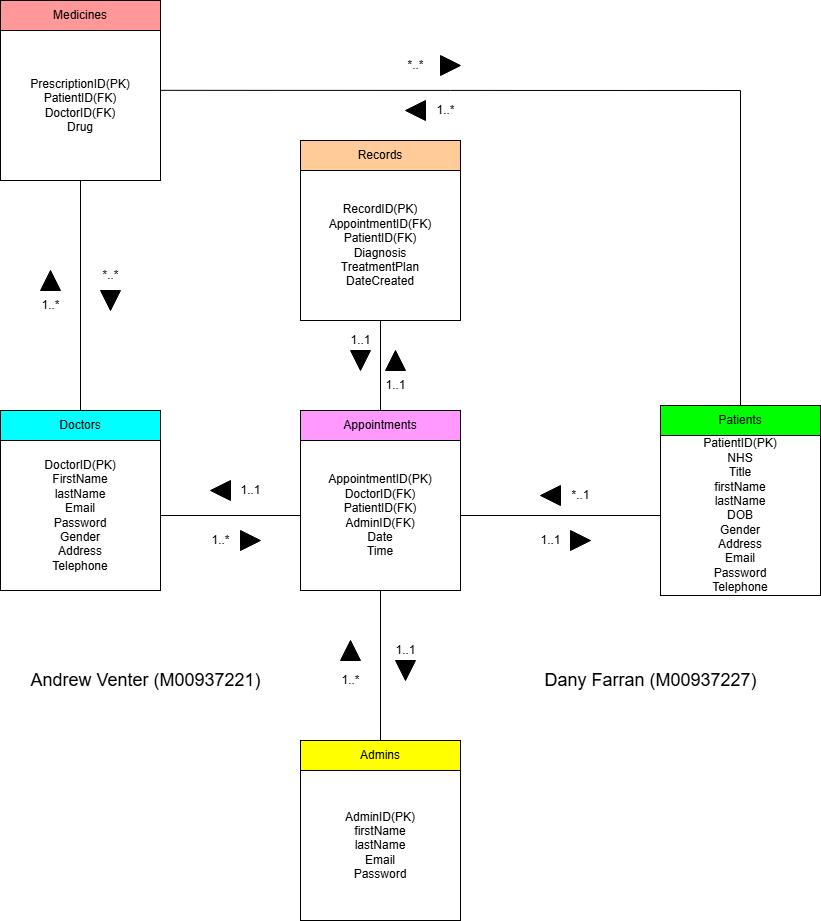

The diagram above was exported from draw.io. Its source (the exported page's mxGraphModel, read from the mxfile embedded in the PNG):
<mxGraphModel dx="1664" dy="1850" grid="1" gridSize="10" guides="1" tooltips="1" connect="1" arrows="1" fold="1" page="1" pageScale="1" pageWidth="850" pageHeight="1100" math="0" shadow="0">
  <root>
    <mxCell id="0" />
    <mxCell id="1" parent="0" />
    <mxCell id="mzXLb7q4WHr_B1dG7XB1-1" value="AdminID(PK)&lt;div&gt;firstName&lt;/div&gt;&lt;div&gt;lastName&lt;/div&gt;&lt;div&gt;Email&lt;/div&gt;&lt;div&gt;Password&lt;/div&gt;" style="rounded=0;whiteSpace=wrap;html=1;" parent="1" vertex="1">
      <mxGeometry x="310" y="680" width="160" height="150" as="geometry" />
    </mxCell>
    <mxCell id="mzXLb7q4WHr_B1dG7XB1-2" value="Doctors" style="rounded=0;whiteSpace=wrap;html=1;fillColor=#00FFFF;" parent="1" vertex="1">
      <mxGeometry x="10" y="320" width="160" height="30" as="geometry" />
    </mxCell>
    <mxCell id="mzXLb7q4WHr_B1dG7XB1-3" value="Patients" style="rounded=0;whiteSpace=wrap;html=1;fillColor=#00FF00;" parent="1" vertex="1">
      <mxGeometry x="670" y="315" width="160" height="30" as="geometry" />
    </mxCell>
    <mxCell id="mzXLb7q4WHr_B1dG7XB1-4" value="Admins" style="rounded=0;whiteSpace=wrap;html=1;fillColor=#FFFF00;" parent="1" vertex="1">
      <mxGeometry x="310" y="650" width="160" height="30" as="geometry" />
    </mxCell>
    <mxCell id="mzXLb7q4WHr_B1dG7XB1-5" value="DoctorID(PK)&lt;div&gt;FirstName&lt;/div&gt;&lt;div&gt;lastName&lt;/div&gt;&lt;div&gt;Email&lt;/div&gt;&lt;div&gt;Password&lt;/div&gt;&lt;div&gt;Gender&lt;/div&gt;&lt;div&gt;Address&lt;/div&gt;&lt;div&gt;Telephone&lt;/div&gt;" style="rounded=0;whiteSpace=wrap;html=1;" parent="1" vertex="1">
      <mxGeometry x="10" y="350" width="160" height="150" as="geometry" />
    </mxCell>
    <mxCell id="mzXLb7q4WHr_B1dG7XB1-6" value="PatientID(PK)&lt;div&gt;NHS&lt;/div&gt;&lt;div&gt;Title&lt;/div&gt;&lt;div&gt;firstName&lt;/div&gt;&lt;div&gt;lastName&lt;/div&gt;&lt;div&gt;DOB&lt;/div&gt;&lt;div&gt;Gender&lt;/div&gt;&lt;div&gt;Address&lt;/div&gt;&lt;div&gt;Email&lt;/div&gt;&lt;div&gt;Password&lt;/div&gt;&lt;div&gt;Telephone&lt;/div&gt;" style="rounded=0;whiteSpace=wrap;html=1;" parent="1" vertex="1">
      <mxGeometry x="670" y="345" width="160" height="160" as="geometry" />
    </mxCell>
    <mxCell id="4oZyNdIZ8Q0G7jfwlS6x-1" value="" style="edgeStyle=orthogonalEdgeStyle;rounded=0;orthogonalLoop=1;jettySize=auto;html=1;" parent="1" source="mzXLb7q4WHr_B1dG7XB1-7" target="mzXLb7q4WHr_B1dG7XB1-10" edge="1">
      <mxGeometry relative="1" as="geometry" />
    </mxCell>
    <mxCell id="mzXLb7q4WHr_B1dG7XB1-7" value="Medicines" style="rounded=0;whiteSpace=wrap;html=1;fillColor=#FF9999;" parent="1" vertex="1">
      <mxGeometry x="10" y="-90" width="160" height="30" as="geometry" />
    </mxCell>
    <mxCell id="mzXLb7q4WHr_B1dG7XB1-8" value="Appointments" style="rounded=0;whiteSpace=wrap;html=1;fillColor=#FF99FF;" parent="1" vertex="1">
      <mxGeometry x="310" y="320" width="160" height="30" as="geometry" />
    </mxCell>
    <mxCell id="mzXLb7q4WHr_B1dG7XB1-10" value="PrescriptionID(PK)&lt;div&gt;PatientID(FK)&lt;/div&gt;&lt;div&gt;DoctorID(FK)&lt;/div&gt;&lt;div&gt;Drug&lt;/div&gt;" style="rounded=0;whiteSpace=wrap;html=1;" parent="1" vertex="1">
      <mxGeometry x="10" y="-60" width="160" height="150" as="geometry" />
    </mxCell>
    <mxCell id="mzXLb7q4WHr_B1dG7XB1-11" value="AppointmentID(PK)&lt;div&gt;DoctorID(FK)&lt;/div&gt;&lt;div&gt;PatientID(FK)&lt;/div&gt;&lt;div&gt;AdminID(FK)&lt;/div&gt;&lt;div&gt;Date&lt;/div&gt;&lt;div&gt;Time&lt;/div&gt;" style="rounded=0;whiteSpace=wrap;html=1;" parent="1" vertex="1">
      <mxGeometry x="310" y="350" width="160" height="150" as="geometry" />
    </mxCell>
    <mxCell id="mzXLb7q4WHr_B1dG7XB1-14" value="" style="endArrow=none;html=1;rounded=0;exitX=0;exitY=0.5;exitDx=0;exitDy=0;entryX=1;entryY=0.5;entryDx=0;entryDy=0;" parent="1" source="mzXLb7q4WHr_B1dG7XB1-11" target="mzXLb7q4WHr_B1dG7XB1-5" edge="1">
      <mxGeometry width="50" height="50" relative="1" as="geometry">
        <mxPoint x="340" y="370" as="sourcePoint" />
        <mxPoint x="390" y="320" as="targetPoint" />
      </mxGeometry>
    </mxCell>
    <mxCell id="mzXLb7q4WHr_B1dG7XB1-15" value="" style="endArrow=none;html=1;rounded=0;entryX=0;entryY=0.5;entryDx=0;entryDy=0;exitX=1;exitY=0.5;exitDx=0;exitDy=0;" parent="1" source="mzXLb7q4WHr_B1dG7XB1-11" target="mzXLb7q4WHr_B1dG7XB1-6" edge="1">
      <mxGeometry width="50" height="50" relative="1" as="geometry">
        <mxPoint x="470" y="460" as="sourcePoint" />
        <mxPoint x="650" y="380" as="targetPoint" />
        <Array as="points" />
      </mxGeometry>
    </mxCell>
    <mxCell id="mzXLb7q4WHr_B1dG7XB1-18" value="" style="endArrow=none;html=1;rounded=0;entryX=0.5;entryY=1;entryDx=0;entryDy=0;" parent="1" target="mzXLb7q4WHr_B1dG7XB1-11" edge="1">
      <mxGeometry width="50" height="50" relative="1" as="geometry">
        <mxPoint x="390" y="650" as="sourcePoint" />
        <mxPoint x="270" y="410" as="targetPoint" />
      </mxGeometry>
    </mxCell>
    <mxCell id="mzXLb7q4WHr_B1dG7XB1-19" value="" style="endArrow=none;html=1;rounded=0;exitX=0.5;exitY=0;exitDx=0;exitDy=0;entryX=0.5;entryY=1;entryDx=0;entryDy=0;" parent="1" source="mzXLb7q4WHr_B1dG7XB1-2" target="mzXLb7q4WHr_B1dG7XB1-10" edge="1">
      <mxGeometry width="50" height="50" relative="1" as="geometry">
        <mxPoint x="350" y="160" as="sourcePoint" />
        <mxPoint x="400" y="110" as="targetPoint" />
      </mxGeometry>
    </mxCell>
    <mxCell id="mzXLb7q4WHr_B1dG7XB1-22" value="*..*" style="text;html=1;align=center;verticalAlign=middle;resizable=0;points=[];autosize=1;strokeColor=none;fillColor=none;" parent="1" vertex="1">
      <mxGeometry x="100" y="170" width="40" height="30" as="geometry" />
    </mxCell>
    <mxCell id="mzXLb7q4WHr_B1dG7XB1-23" value="1..*" style="text;html=1;align=center;verticalAlign=middle;resizable=0;points=[];autosize=1;strokeColor=none;fillColor=none;" parent="1" vertex="1">
      <mxGeometry x="435" y="5" width="40" height="30" as="geometry" />
    </mxCell>
    <mxCell id="mzXLb7q4WHr_B1dG7XB1-24" value="" style="triangle;whiteSpace=wrap;html=1;fillColor=#000000;direction=south;" parent="1" vertex="1">
      <mxGeometry x="110" y="200" width="20" height="20" as="geometry" />
    </mxCell>
    <mxCell id="mzXLb7q4WHr_B1dG7XB1-25" value="" style="triangle;whiteSpace=wrap;html=1;fillColor=#000000;rotation=-90;direction=north;" parent="1" vertex="1">
      <mxGeometry x="415" y="10" width="20" height="20" as="geometry" />
    </mxCell>
    <mxCell id="mzXLb7q4WHr_B1dG7XB1-28" value="*..1" style="text;html=1;align=center;verticalAlign=middle;resizable=0;points=[];autosize=1;strokeColor=none;fillColor=none;" parent="1" vertex="1">
      <mxGeometry x="570" y="390" width="40" height="30" as="geometry" />
    </mxCell>
    <mxCell id="mzXLb7q4WHr_B1dG7XB1-29" value="" style="triangle;whiteSpace=wrap;html=1;fillColor=#000000;rotation=90;direction=south;" parent="1" vertex="1">
      <mxGeometry x="550" y="395" width="20" height="20" as="geometry" />
    </mxCell>
    <mxCell id="mzXLb7q4WHr_B1dG7XB1-30" value="1..1" style="text;html=1;align=center;verticalAlign=middle;resizable=0;points=[];autosize=1;strokeColor=none;fillColor=none;" parent="1" vertex="1">
      <mxGeometry x="540" y="435" width="40" height="30" as="geometry" />
    </mxCell>
    <mxCell id="mzXLb7q4WHr_B1dG7XB1-31" value="" style="triangle;whiteSpace=wrap;html=1;fillColor=#000000;" parent="1" vertex="1">
      <mxGeometry x="580" y="440" width="20" height="20" as="geometry" />
    </mxCell>
    <mxCell id="mzXLb7q4WHr_B1dG7XB1-34" value="1..*" style="text;html=1;align=center;verticalAlign=middle;resizable=0;points=[];autosize=1;strokeColor=none;fillColor=none;" parent="1" vertex="1">
      <mxGeometry x="340" y="575" width="40" height="30" as="geometry" />
    </mxCell>
    <mxCell id="mzXLb7q4WHr_B1dG7XB1-35" value="" style="triangle;whiteSpace=wrap;html=1;fillColor=#000000;direction=north;" parent="1" vertex="1">
      <mxGeometry x="350" y="550" width="20" height="20" as="geometry" />
    </mxCell>
    <mxCell id="mzXLb7q4WHr_B1dG7XB1-36" value="1..1" style="text;html=1;align=center;verticalAlign=middle;resizable=0;points=[];autosize=1;strokeColor=none;fillColor=none;" parent="1" vertex="1">
      <mxGeometry x="395" y="545" width="40" height="30" as="geometry" />
    </mxCell>
    <mxCell id="mzXLb7q4WHr_B1dG7XB1-37" value="" style="triangle;whiteSpace=wrap;html=1;fillColor=#000000;rotation=-180;direction=north;" parent="1" vertex="1">
      <mxGeometry x="405" y="570" width="20" height="20" as="geometry" />
    </mxCell>
    <mxCell id="mzXLb7q4WHr_B1dG7XB1-38" value="1..1" style="text;html=1;align=center;verticalAlign=middle;resizable=0;points=[];autosize=1;strokeColor=none;fillColor=none;" parent="1" vertex="1">
      <mxGeometry x="240" y="385" width="40" height="30" as="geometry" />
    </mxCell>
    <mxCell id="mzXLb7q4WHr_B1dG7XB1-39" value="1..*" style="text;html=1;align=center;verticalAlign=middle;resizable=0;points=[];autosize=1;strokeColor=none;fillColor=none;" parent="1" vertex="1">
      <mxGeometry x="210" y="435" width="40" height="30" as="geometry" />
    </mxCell>
    <mxCell id="mzXLb7q4WHr_B1dG7XB1-40" value="" style="triangle;whiteSpace=wrap;html=1;fillColor=#000000;rotation=-90;direction=north;" parent="1" vertex="1">
      <mxGeometry x="220" y="390" width="20" height="20" as="geometry" />
    </mxCell>
    <mxCell id="mzXLb7q4WHr_B1dG7XB1-41" value="" style="triangle;whiteSpace=wrap;html=1;fillColor=#000000;rotation=90;direction=north;" parent="1" vertex="1">
      <mxGeometry x="250" y="440" width="20" height="20" as="geometry" />
    </mxCell>
    <mxCell id="mzXLb7q4WHr_B1dG7XB1-42" value="" style="triangle;whiteSpace=wrap;html=1;fillColor=#000000;rotation=90;direction=west;" parent="1" vertex="1">
      <mxGeometry x="50" y="180" width="20" height="20" as="geometry" />
    </mxCell>
    <mxCell id="mzXLb7q4WHr_B1dG7XB1-43" value="" style="triangle;whiteSpace=wrap;html=1;fillColor=#000000;rotation=-90;direction=south;" parent="1" vertex="1">
      <mxGeometry x="450" y="-35" width="20" height="20" as="geometry" />
    </mxCell>
    <mxCell id="mzXLb7q4WHr_B1dG7XB1-45" value="1..*" style="text;html=1;align=center;verticalAlign=middle;resizable=0;points=[];autosize=1;strokeColor=none;fillColor=none;" parent="1" vertex="1">
      <mxGeometry x="40" y="200" width="40" height="30" as="geometry" />
    </mxCell>
    <mxCell id="mzXLb7q4WHr_B1dG7XB1-46" value="*..*" style="text;html=1;align=center;verticalAlign=middle;resizable=0;points=[];autosize=1;strokeColor=none;fillColor=none;" parent="1" vertex="1">
      <mxGeometry x="405" y="-40" width="40" height="30" as="geometry" />
    </mxCell>
    <mxCell id="mzXLb7q4WHr_B1dG7XB1-48" value="RecordID(PK)&lt;div&gt;AppointmentID(FK)&lt;/div&gt;&lt;div&gt;PatientID(FK)&lt;/div&gt;&lt;div&gt;Diagnosis&lt;/div&gt;&lt;div&gt;TreatmentPlan&lt;/div&gt;&lt;div&gt;DateCreated&lt;/div&gt;" style="rounded=0;whiteSpace=wrap;html=1;" parent="1" vertex="1">
      <mxGeometry x="310" y="80" width="160" height="150" as="geometry" />
    </mxCell>
    <mxCell id="mzXLb7q4WHr_B1dG7XB1-52" value="" style="endArrow=none;html=1;rounded=0;entryX=1.002;entryY=0.399;entryDx=0;entryDy=0;entryPerimeter=0;exitX=0.5;exitY=0;exitDx=0;exitDy=0;" parent="1" source="mzXLb7q4WHr_B1dG7XB1-3" target="mzXLb7q4WHr_B1dG7XB1-10" edge="1">
      <mxGeometry width="50" height="50" relative="1" as="geometry">
        <mxPoint x="720" as="sourcePoint" />
        <mxPoint x="220" y="-10" as="targetPoint" />
        <Array as="points">
          <mxPoint x="750" />
        </Array>
      </mxGeometry>
    </mxCell>
    <mxCell id="mzXLb7q4WHr_B1dG7XB1-59" value="Records" style="rounded=0;whiteSpace=wrap;html=1;fillColor=#FFCC99;" parent="1" vertex="1">
      <mxGeometry x="310" y="50" width="160" height="30" as="geometry" />
    </mxCell>
    <mxCell id="mzXLb7q4WHr_B1dG7XB1-62" value="" style="endArrow=none;html=1;rounded=0;entryX=0.5;entryY=1;entryDx=0;entryDy=0;exitX=0.5;exitY=0;exitDx=0;exitDy=0;" parent="1" source="mzXLb7q4WHr_B1dG7XB1-8" target="mzXLb7q4WHr_B1dG7XB1-48" edge="1">
      <mxGeometry width="50" height="50" relative="1" as="geometry">
        <mxPoint x="230" y="365" as="sourcePoint" />
        <mxPoint x="370" y="200" as="targetPoint" />
      </mxGeometry>
    </mxCell>
    <mxCell id="mzXLb7q4WHr_B1dG7XB1-80" value="" style="triangle;whiteSpace=wrap;html=1;fillColor=#000000;rotation=90;direction=west;" parent="1" vertex="1">
      <mxGeometry x="395" y="260" width="20" height="20" as="geometry" />
    </mxCell>
    <mxCell id="mzXLb7q4WHr_B1dG7XB1-81" value="1..1" style="text;html=1;align=center;verticalAlign=middle;resizable=0;points=[];autosize=1;strokeColor=none;fillColor=none;" parent="1" vertex="1">
      <mxGeometry x="385" y="280" width="40" height="30" as="geometry" />
    </mxCell>
    <mxCell id="mzXLb7q4WHr_B1dG7XB1-82" value="" style="triangle;whiteSpace=wrap;html=1;fillColor=#000000;direction=south;" parent="1" vertex="1">
      <mxGeometry x="360" y="260" width="20" height="20" as="geometry" />
    </mxCell>
    <mxCell id="mzXLb7q4WHr_B1dG7XB1-83" value="1..1" style="text;html=1;align=center;verticalAlign=middle;resizable=0;points=[];autosize=1;strokeColor=none;fillColor=none;" parent="1" vertex="1">
      <mxGeometry x="350" y="235" width="40" height="30" as="geometry" />
    </mxCell>
    <mxCell id="mzXLb7q4WHr_B1dG7XB1-84" value="&lt;font style=&quot;font-size: 18px;&quot;&gt;Andrew Venter (M00937221)&lt;/font&gt;" style="text;html=1;align=center;verticalAlign=middle;resizable=0;points=[];autosize=1;strokeColor=none;fillColor=none;" parent="1" vertex="1">
      <mxGeometry x="30" y="570" width="250" height="40" as="geometry" />
    </mxCell>
    <mxCell id="mzXLb7q4WHr_B1dG7XB1-85" value="&lt;span style=&quot;font-size: 18px;&quot;&gt;Dany Farran (M00937227)&lt;/span&gt;" style="text;html=1;align=center;verticalAlign=middle;resizable=0;points=[];autosize=1;strokeColor=none;fillColor=none;" parent="1" vertex="1">
      <mxGeometry x="540" y="570" width="240" height="40" as="geometry" />
    </mxCell>
  </root>
</mxGraphModel>